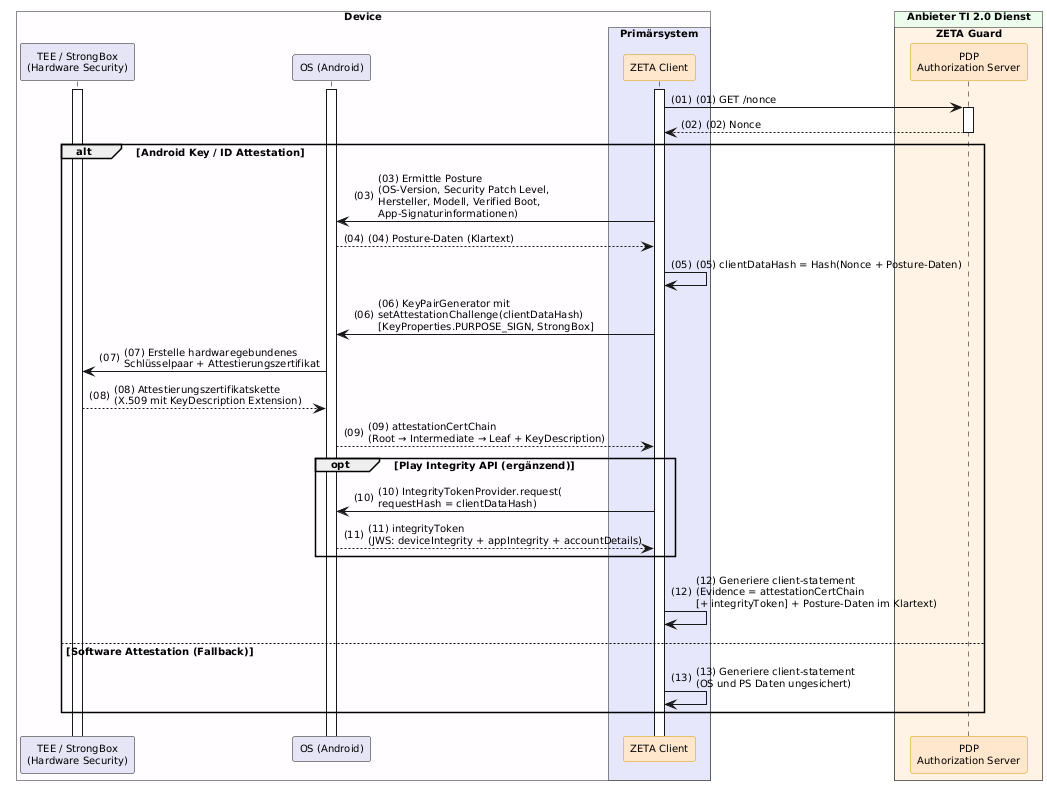

The diagram above was rendered by PlantUML. Its source (embedded in the PNG):
@startuml "Abb-ZETA-Client-Statement-mit-Android-Attestation"
!include ../puml-layout.txt

!pragma teoz true

box "Device" DEVICE_COLOR
  participant "TEE / StrongBox\n(Hardware Security)" as TEE LEI_COMPONENT_COLOR
  participant OS as "OS (Android)" LEI_COMPONENT_COLOR
  box "Primärsystem" PRIMAERSYSTEM_COLOR
    participant Client as "ZETA Client" <<zeta>>
  end box
end box

box "Anbieter TI 2.0 Dienst" PROVIDER_COLOR
  box "ZETA Guard" ZETA_GUARD_COLOR
    participant AuthS as "PDP\nAuthorization Server" <<zeta>>
  end box
end box


Client++
OS++
TEE++
Client -> AuthS ++ : (01) GET /nonce
AuthS --> Client -- : (02) Nonce

alt Android Key / ID Attestation
  Client -> OS: (03) Ermittle Posture\n(OS-Version, Security Patch Level,\nHersteller, Modell, Verified Boot,\nApp-Signaturinformationen)
  OS --> Client: (04) Posture-Daten (Klartext)
  Client -> Client: (05) clientDataHash = Hash(Nonce + Posture-Daten)
  Client -> OS: (06) KeyPairGenerator mit\nsetAttestationChallenge(clientDataHash)\n[KeyProperties.PURPOSE_SIGN, StrongBox]
  OS -> TEE: (07) Erstelle hardwaregebundenes\nSchlüsselpaar + Attestierungszertifikat
  TEE --> OS: (08) Attestierungszertifikatskette\n(X.509 mit KeyDescription Extension)
  OS --> Client: (09) attestationCertChain\n(Root → Intermediate → Leaf + KeyDescription)

  opt Play Integrity API (ergänzend)
    Client -> OS: (10) IntegrityTokenProvider.request(\nrequestHash = clientDataHash)
    OS --> Client: (11) integrityToken\n(JWS: deviceIntegrity + appIntegrity + accountDetails)
  end

  Client -> Client: (12) Generiere client-statement\n(Evidence = attestationCertChain\n[+ integrityToken] + Posture-Daten im Klartext)
else Software Attestation (Fallback)
  Client -> Client: (13) Generiere client-statement\n(OS und PS Daten ungesichert)
end

@enduml